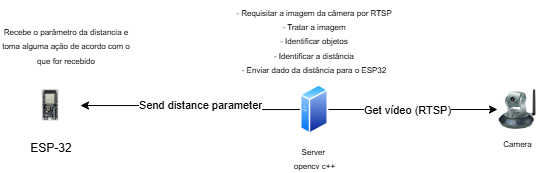

The diagram above was exported from draw.io. Its source (the exported page's mxGraphModel, read from the mxfile embedded in the PNG):
<mxGraphModel dx="600" dy="298" grid="0" gridSize="10" guides="1" tooltips="1" connect="1" arrows="1" fold="1" page="1" pageScale="1" pageWidth="850" pageHeight="1100" math="0" shadow="0">
  <root>
    <mxCell id="0" />
    <mxCell id="1" parent="0" />
    <mxCell id="8iz3iPMznLfVOZVOl1d5-3" style="edgeStyle=orthogonalEdgeStyle;rounded=0;orthogonalLoop=1;jettySize=auto;html=1;entryX=0;entryY=0.5;entryDx=0;entryDy=0;" edge="1" parent="1" source="8iz3iPMznLfVOZVOl1d5-1" target="8iz3iPMznLfVOZVOl1d5-2">
      <mxGeometry relative="1" as="geometry" />
    </mxCell>
    <mxCell id="8iz3iPMznLfVOZVOl1d5-6" value="Get vídeo (RTSP)" style="edgeLabel;html=1;align=center;verticalAlign=middle;resizable=0;points=[];" vertex="1" connectable="0" parent="8iz3iPMznLfVOZVOl1d5-3">
      <mxGeometry x="-0.0719" y="-1" relative="1" as="geometry">
        <mxPoint as="offset" />
      </mxGeometry>
    </mxCell>
    <mxCell id="8iz3iPMznLfVOZVOl1d5-9" style="edgeStyle=orthogonalEdgeStyle;rounded=0;orthogonalLoop=1;jettySize=auto;html=1;" edge="1" parent="1" source="8iz3iPMznLfVOZVOl1d5-1" target="8iz3iPMznLfVOZVOl1d5-8">
      <mxGeometry relative="1" as="geometry" />
    </mxCell>
    <mxCell id="8iz3iPMznLfVOZVOl1d5-10" value="Send distance parameter" style="edgeLabel;html=1;align=center;verticalAlign=middle;resizable=0;points=[];" vertex="1" connectable="0" parent="8iz3iPMznLfVOZVOl1d5-9">
      <mxGeometry x="0.1053" y="-2" relative="1" as="geometry">
        <mxPoint x="20" y="2" as="offset" />
      </mxGeometry>
    </mxCell>
    <mxCell id="8iz3iPMznLfVOZVOl1d5-1" value="&lt;font style=&quot;font-size: 8px;&quot;&gt;Server&amp;nbsp;&lt;/font&gt;&lt;div&gt;&lt;font style=&quot;font-size: 8px;&quot;&gt;opencv c++&lt;/font&gt;&lt;/div&gt;" style="image;aspect=fixed;perimeter=ellipsePerimeter;html=1;align=center;shadow=0;dashed=0;spacingTop=3;image=img/lib/active_directory/generic_server.svg;" vertex="1" parent="1">
      <mxGeometry x="345" y="98" width="28.000000000000004" height="50" as="geometry" />
    </mxCell>
    <mxCell id="8iz3iPMznLfVOZVOl1d5-2" value="&lt;font style=&quot;font-size: 8px;&quot;&gt;Camera&lt;/font&gt;" style="image;html=1;image=img/lib/clip_art/networking/Ip_Camera_128x128.png" vertex="1" parent="1">
      <mxGeometry x="542" y="103" width="40" height="40" as="geometry" />
    </mxCell>
    <mxCell id="8iz3iPMznLfVOZVOl1d5-7" value="&lt;font style=&quot;font-size: 8px;&quot;&gt;- Requisitar a imagem da câmera por RTSP&lt;/font&gt;&lt;div&gt;&lt;font style=&quot;font-size: 8px;&quot;&gt;- Tratar a imagem&lt;/font&gt;&lt;/div&gt;&lt;div&gt;&lt;font style=&quot;font-size: 8px;&quot;&gt;- Identificar objetos&lt;/font&gt;&lt;/div&gt;&lt;div&gt;&lt;font style=&quot;font-size: 8px;&quot;&gt;- Identificar a distância&lt;/font&gt;&lt;/div&gt;&lt;div&gt;&lt;font style=&quot;font-size: 8px;&quot;&gt;- Enviar dado da distância para o ESP32&lt;/font&gt;&lt;/div&gt;" style="text;html=1;align=center;verticalAlign=middle;whiteSpace=wrap;rounded=0;" vertex="1" parent="1">
      <mxGeometry x="277" y="14" width="164" height="79" as="geometry" />
    </mxCell>
    <mxCell id="8iz3iPMznLfVOZVOl1d5-8" value="ESP-32" style="shape=image;verticalLabelPosition=bottom;labelBackgroundColor=default;verticalAlign=top;aspect=fixed;imageAspect=0;image=data:image/jpeg,(base64 omitted: 4988 chars);" vertex="1" parent="1">
      <mxGeometry x="67" y="90" width="58" height="58" as="geometry" />
    </mxCell>
    <mxCell id="8iz3iPMznLfVOZVOl1d5-11" value="&lt;span style=&quot;font-size: 8px;&quot;&gt;Recebe o parâmetro da distancia e toma alguma ação de acordo com o que for recebido&lt;/span&gt;" style="text;html=1;align=center;verticalAlign=middle;whiteSpace=wrap;rounded=0;" vertex="1" parent="1">
      <mxGeometry x="45" y="27" width="132" height="63" as="geometry" />
    </mxCell>
  </root>
</mxGraphModel>